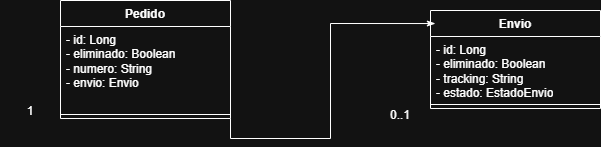

The diagram above was exported from draw.io. Its source (the exported page's mxGraphModel, read from the mxfile embedded in the PNG):
<mxGraphModel dx="1426" dy="777" grid="1" gridSize="10" guides="1" tooltips="1" connect="1" arrows="1" fold="1" page="1" pageScale="1" pageWidth="827" pageHeight="1169" math="0" shadow="0">
  <root>
    <mxCell id="0" />
    <mxCell id="1" parent="0" />
    <mxCell id="DtjlCarnLapIEBRGx0vi-1" value="Pedido" style="swimlane;fontStyle=1;align=center;verticalAlign=top;childLayout=stackLayout;horizontal=1;startSize=26;horizontalStack=0;resizeParent=1;resizeParentMax=0;resizeLast=0;collapsible=1;marginBottom=0;whiteSpace=wrap;html=1;" vertex="1" parent="1">
      <mxGeometry x="90" y="114" width="170" height="118" as="geometry" />
    </mxCell>
    <mxCell id="DtjlCarnLapIEBRGx0vi-2" value="- id: Long&lt;div&gt;- eliminado: Boolean&amp;nbsp;&lt;/div&gt;&lt;div&gt;- numero: String&amp;nbsp;&lt;/div&gt;&lt;div&gt;- envio: Envio&lt;/div&gt;" style="text;strokeColor=none;fillColor=none;align=left;verticalAlign=top;spacingLeft=4;spacingRight=4;overflow=hidden;rotatable=0;points=[[0,0.5],[1,0.5]];portConstraint=eastwest;whiteSpace=wrap;html=1;" vertex="1" parent="DtjlCarnLapIEBRGx0vi-1">
      <mxGeometry y="26" width="170" height="84" as="geometry" />
    </mxCell>
    <mxCell id="DtjlCarnLapIEBRGx0vi-3" value="" style="line;strokeWidth=1;fillColor=none;align=left;verticalAlign=middle;spacingTop=-1;spacingLeft=3;spacingRight=3;rotatable=0;labelPosition=right;points=[];portConstraint=eastwest;strokeColor=inherit;" vertex="1" parent="DtjlCarnLapIEBRGx0vi-1">
      <mxGeometry y="110" width="170" height="8" as="geometry" />
    </mxCell>
    <mxCell id="DtjlCarnLapIEBRGx0vi-5" value="Envio" style="swimlane;fontStyle=1;align=center;verticalAlign=top;childLayout=stackLayout;horizontal=1;startSize=26;horizontalStack=0;resizeParent=1;resizeParentMax=0;resizeLast=0;collapsible=1;marginBottom=0;whiteSpace=wrap;html=1;" vertex="1" parent="1">
      <mxGeometry x="460" y="124" width="170" height="98" as="geometry" />
    </mxCell>
    <mxCell id="DtjlCarnLapIEBRGx0vi-6" value="- id: Long&amp;nbsp;&lt;div&gt;- eliminado: Boolean&amp;nbsp;&lt;/div&gt;&lt;div&gt;- tracking: String&amp;nbsp;&lt;/div&gt;&lt;div&gt;- estado: EstadoEnvio&lt;/div&gt;" style="text;strokeColor=none;fillColor=none;align=left;verticalAlign=top;spacingLeft=4;spacingRight=4;overflow=hidden;rotatable=0;points=[[0,0.5],[1,0.5]];portConstraint=eastwest;whiteSpace=wrap;html=1;" vertex="1" parent="DtjlCarnLapIEBRGx0vi-5">
      <mxGeometry y="26" width="170" height="64" as="geometry" />
    </mxCell>
    <mxCell id="DtjlCarnLapIEBRGx0vi-7" value="" style="line;strokeWidth=1;fillColor=none;align=left;verticalAlign=middle;spacingTop=-1;spacingLeft=3;spacingRight=3;rotatable=0;labelPosition=right;points=[];portConstraint=eastwest;strokeColor=inherit;" vertex="1" parent="DtjlCarnLapIEBRGx0vi-5">
      <mxGeometry y="90" width="170" height="8" as="geometry" />
    </mxCell>
    <mxCell id="DtjlCarnLapIEBRGx0vi-10" style="edgeStyle=orthogonalEdgeStyle;rounded=0;orthogonalLoop=1;jettySize=auto;html=1;exitX=1;exitY=1;exitDx=0;exitDy=0;entryX=0.029;entryY=0.133;entryDx=0;entryDy=0;entryPerimeter=0;endArrow=classicThin;endFill=1;strokeColor=default;" edge="1" parent="1" source="DtjlCarnLapIEBRGx0vi-1" target="DtjlCarnLapIEBRGx0vi-5">
      <mxGeometry relative="1" as="geometry" />
    </mxCell>
    <mxCell id="DtjlCarnLapIEBRGx0vi-12" value="1" style="text;html=1;whiteSpace=wrap;strokeColor=none;fillColor=none;align=center;verticalAlign=middle;rounded=0;" vertex="1" parent="1">
      <mxGeometry x="30" y="210" width="60" height="30" as="geometry" />
    </mxCell>
    <mxCell id="DtjlCarnLapIEBRGx0vi-13" value="0..1" style="text;html=1;whiteSpace=wrap;strokeColor=none;fillColor=none;align=center;verticalAlign=middle;rounded=0;" vertex="1" parent="1">
      <mxGeometry x="400" y="214" width="60" height="30" as="geometry" />
    </mxCell>
  </root>
</mxGraphModel>